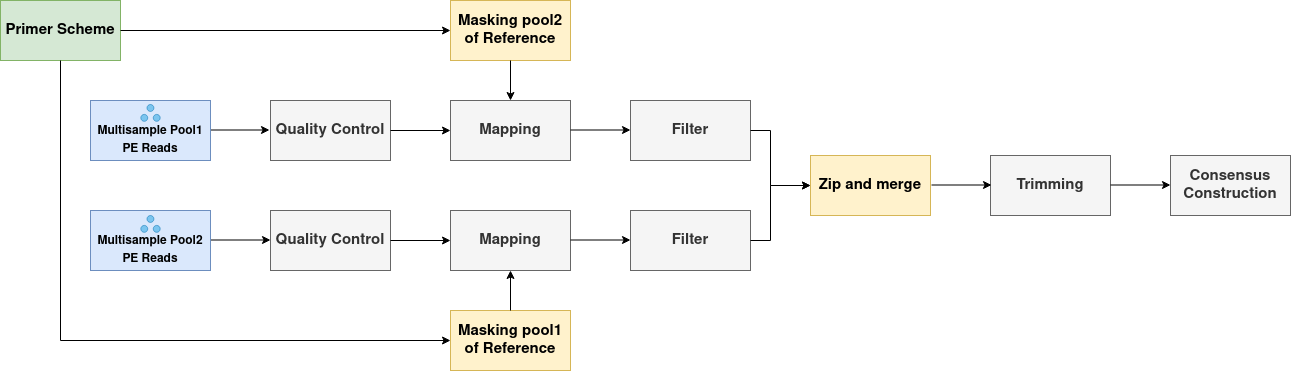

The diagram above was exported from draw.io. Its source (the exported page's mxGraphModel, read from the mxfile embedded in the PNG):
<mxGraphModel dx="1047" dy="834" grid="1" gridSize="10" guides="1" tooltips="1" connect="1" arrows="1" fold="1" page="1" pageScale="1" pageWidth="1920" pageHeight="1200" math="0" shadow="0">
  <root>
    <mxCell id="0" />
    <mxCell id="1" parent="0" />
    <mxCell id="yVrrVw7YLyfstaTiWdiZ-1" value="Quality Control" style="rounded=0;whiteSpace=wrap;html=1;fillColor=#f5f5f5;fontColor=#333333;strokeColor=#666666;fontStyle=1;fontSize=15;" vertex="1" parent="1">
      <mxGeometry x="390" y="270" width="120" height="60" as="geometry" />
    </mxCell>
    <mxCell id="yVrrVw7YLyfstaTiWdiZ-2" value="Mapping" style="rounded=0;whiteSpace=wrap;html=1;fillColor=#f5f5f5;fontColor=#333333;strokeColor=#666666;fontStyle=1;fontSize=15;" vertex="1" parent="1">
      <mxGeometry x="570" y="270" width="120" height="60" as="geometry" />
    </mxCell>
    <mxCell id="yVrrVw7YLyfstaTiWdiZ-3" value="Filter" style="rounded=0;whiteSpace=wrap;html=1;fillColor=#f5f5f5;fontColor=#333333;strokeColor=#666666;fontStyle=1;fontSize=15;" vertex="1" parent="1">
      <mxGeometry x="750" y="270" width="120" height="60" as="geometry" />
    </mxCell>
    <mxCell id="yVrrVw7YLyfstaTiWdiZ-4" value="Trimming" style="rounded=0;whiteSpace=wrap;html=1;fillColor=#f5f5f5;fontColor=#333333;strokeColor=#666666;fontStyle=1;fontSize=15;" vertex="1" parent="1">
      <mxGeometry x="1110" y="325" width="120" height="60" as="geometry" />
    </mxCell>
    <mxCell id="yVrrVw7YLyfstaTiWdiZ-5" value="Consensus Construction" style="rounded=0;whiteSpace=wrap;html=1;fillColor=#f5f5f5;fontColor=#333333;strokeColor=#666666;fontStyle=1;fontSize=15;" vertex="1" parent="1">
      <mxGeometry x="1290" y="325" width="120" height="60" as="geometry" />
    </mxCell>
    <mxCell id="yVrrVw7YLyfstaTiWdiZ-6" value="" style="endArrow=classic;html=1;rounded=0;fontSize=15;exitX=1;exitY=0.5;exitDx=0;exitDy=0;entryX=0;entryY=0.5;entryDx=0;entryDy=0;" edge="1" parent="1" source="yVrrVw7YLyfstaTiWdiZ-1" target="yVrrVw7YLyfstaTiWdiZ-2">
      <mxGeometry width="50" height="50" relative="1" as="geometry">
        <mxPoint x="660" y="620" as="sourcePoint" />
        <mxPoint x="710" y="570" as="targetPoint" />
      </mxGeometry>
    </mxCell>
    <mxCell id="yVrrVw7YLyfstaTiWdiZ-7" value="" style="endArrow=classic;html=1;rounded=0;fontSize=15;exitX=1;exitY=0.5;exitDx=0;exitDy=0;entryX=0;entryY=0.5;entryDx=0;entryDy=0;" edge="1" parent="1">
      <mxGeometry width="50" height="50" relative="1" as="geometry">
        <mxPoint x="690" y="299.5" as="sourcePoint" />
        <mxPoint x="750" y="299.5" as="targetPoint" />
      </mxGeometry>
    </mxCell>
    <mxCell id="yVrrVw7YLyfstaTiWdiZ-8" value="" style="endArrow=classic;html=1;rounded=0;fontSize=15;exitX=1;exitY=0.5;exitDx=0;exitDy=0;entryX=0;entryY=0.5;entryDx=0;entryDy=0;" edge="1" parent="1">
      <mxGeometry width="50" height="50" relative="1" as="geometry">
        <mxPoint x="1230" y="354.5" as="sourcePoint" />
        <mxPoint x="1290" y="354.5" as="targetPoint" />
      </mxGeometry>
    </mxCell>
    <mxCell id="yVrrVw7YLyfstaTiWdiZ-9" value="Quality Control" style="rounded=0;whiteSpace=wrap;html=1;fillColor=#f5f5f5;fontColor=#333333;strokeColor=#666666;fontStyle=1;fontSize=15;" vertex="1" parent="1">
      <mxGeometry x="390" y="380" width="120" height="60" as="geometry" />
    </mxCell>
    <mxCell id="yVrrVw7YLyfstaTiWdiZ-10" value="Mapping" style="rounded=0;whiteSpace=wrap;html=1;fillColor=#f5f5f5;fontColor=#333333;strokeColor=#666666;fontStyle=1;fontSize=15;" vertex="1" parent="1">
      <mxGeometry x="570" y="380" width="120" height="60" as="geometry" />
    </mxCell>
    <mxCell id="yVrrVw7YLyfstaTiWdiZ-11" value="Filter" style="rounded=0;whiteSpace=wrap;html=1;fillColor=#f5f5f5;fontColor=#333333;strokeColor=#666666;fontStyle=1;fontSize=15;" vertex="1" parent="1">
      <mxGeometry x="750" y="380" width="120" height="60" as="geometry" />
    </mxCell>
    <mxCell id="yVrrVw7YLyfstaTiWdiZ-12" value="" style="endArrow=classic;html=1;rounded=0;fontSize=15;exitX=1;exitY=0.5;exitDx=0;exitDy=0;entryX=0;entryY=0.5;entryDx=0;entryDy=0;" edge="1" parent="1" source="yVrrVw7YLyfstaTiWdiZ-9" target="yVrrVw7YLyfstaTiWdiZ-10">
      <mxGeometry width="50" height="50" relative="1" as="geometry">
        <mxPoint x="660" y="730" as="sourcePoint" />
        <mxPoint x="710" y="680" as="targetPoint" />
      </mxGeometry>
    </mxCell>
    <mxCell id="yVrrVw7YLyfstaTiWdiZ-13" value="" style="endArrow=classic;html=1;rounded=0;fontSize=15;exitX=1;exitY=0.5;exitDx=0;exitDy=0;entryX=0;entryY=0.5;entryDx=0;entryDy=0;" edge="1" parent="1">
      <mxGeometry width="50" height="50" relative="1" as="geometry">
        <mxPoint x="690" y="409.5" as="sourcePoint" />
        <mxPoint x="750" y="409.5" as="targetPoint" />
      </mxGeometry>
    </mxCell>
    <mxCell id="yVrrVw7YLyfstaTiWdiZ-14" value="Zip and merge" style="rounded=0;whiteSpace=wrap;html=1;fillColor=#fff2cc;strokeColor=#d6b656;fontStyle=1;fontSize=15;" vertex="1" parent="1">
      <mxGeometry x="930" y="325" width="120" height="60" as="geometry" />
    </mxCell>
    <mxCell id="yVrrVw7YLyfstaTiWdiZ-15" value="" style="endArrow=classic;html=1;rounded=0;fontSize=15;exitX=1;exitY=0.5;exitDx=0;exitDy=0;entryX=0;entryY=0.5;entryDx=0;entryDy=0;" edge="1" parent="1" source="yVrrVw7YLyfstaTiWdiZ-11" target="yVrrVw7YLyfstaTiWdiZ-14">
      <mxGeometry width="50" height="50" relative="1" as="geometry">
        <mxPoint x="700" y="419.5" as="sourcePoint" />
        <mxPoint x="760" y="419.5" as="targetPoint" />
        <Array as="points">
          <mxPoint x="890" y="410" />
          <mxPoint x="890" y="355" />
        </Array>
      </mxGeometry>
    </mxCell>
    <mxCell id="yVrrVw7YLyfstaTiWdiZ-16" value="" style="endArrow=classic;html=1;rounded=0;fontSize=15;exitX=1;exitY=0.5;exitDx=0;exitDy=0;entryX=0;entryY=0.5;entryDx=0;entryDy=0;" edge="1" parent="1" source="yVrrVw7YLyfstaTiWdiZ-3" target="yVrrVw7YLyfstaTiWdiZ-14">
      <mxGeometry width="50" height="50" relative="1" as="geometry">
        <mxPoint x="880" y="420" as="sourcePoint" />
        <mxPoint x="940" y="365" as="targetPoint" />
        <Array as="points">
          <mxPoint x="890" y="300" />
          <mxPoint x="890" y="355" />
        </Array>
      </mxGeometry>
    </mxCell>
    <mxCell id="yVrrVw7YLyfstaTiWdiZ-17" value="" style="endArrow=classic;html=1;rounded=0;fontSize=15;exitX=1;exitY=0.5;exitDx=0;exitDy=0;entryX=0;entryY=0.5;entryDx=0;entryDy=0;" edge="1" parent="1">
      <mxGeometry width="50" height="50" relative="1" as="geometry">
        <mxPoint x="1051" y="354.5" as="sourcePoint" />
        <mxPoint x="1111" y="354.5" as="targetPoint" />
      </mxGeometry>
    </mxCell>
    <mxCell id="yVrrVw7YLyfstaTiWdiZ-18" value="Primer Scheme" style="rounded=0;whiteSpace=wrap;html=1;fillColor=#d5e8d4;strokeColor=#82b366;fontStyle=1;fontSize=15;" vertex="1" parent="1">
      <mxGeometry x="120" y="170" width="120" height="60" as="geometry" />
    </mxCell>
    <mxCell id="yVrrVw7YLyfstaTiWdiZ-19" value="Masking pool2 of Reference" style="rounded=0;whiteSpace=wrap;html=1;fillColor=#fff2cc;strokeColor=#d6b656;fontStyle=1;fontSize=15;" vertex="1" parent="1">
      <mxGeometry x="570" y="170" width="120" height="60" as="geometry" />
    </mxCell>
    <mxCell id="yVrrVw7YLyfstaTiWdiZ-20" value="Masking pool1 of Reference" style="rounded=0;whiteSpace=wrap;html=1;fillColor=#fff2cc;strokeColor=#d6b656;fontStyle=1;fontSize=15;" vertex="1" parent="1">
      <mxGeometry x="570" y="480" width="120" height="60" as="geometry" />
    </mxCell>
    <mxCell id="yVrrVw7YLyfstaTiWdiZ-21" value="" style="endArrow=classic;html=1;rounded=0;fontSize=15;exitX=1;exitY=0.5;exitDx=0;exitDy=0;entryX=0;entryY=0.5;entryDx=0;entryDy=0;" edge="1" parent="1">
      <mxGeometry width="50" height="50" relative="1" as="geometry">
        <mxPoint x="330" y="409.5" as="sourcePoint" />
        <mxPoint x="390" y="409.5" as="targetPoint" />
      </mxGeometry>
    </mxCell>
    <mxCell id="yVrrVw7YLyfstaTiWdiZ-22" value="" style="endArrow=classic;html=1;rounded=0;fontSize=15;exitX=1;exitY=0.5;exitDx=0;exitDy=0;entryX=0;entryY=0.5;entryDx=0;entryDy=0;" edge="1" parent="1">
      <mxGeometry width="50" height="50" relative="1" as="geometry">
        <mxPoint x="329" y="299.5" as="sourcePoint" />
        <mxPoint x="389" y="299.5" as="targetPoint" />
      </mxGeometry>
    </mxCell>
    <mxCell id="yVrrVw7YLyfstaTiWdiZ-23" value="" style="endArrow=classic;html=1;rounded=0;fontSize=15;exitX=1;exitY=0.5;exitDx=0;exitDy=0;entryX=0;entryY=0.5;entryDx=0;entryDy=0;fillColor=#e1d5e7;strokeColor=#000000;" edge="1" parent="1" source="yVrrVw7YLyfstaTiWdiZ-18" target="yVrrVw7YLyfstaTiWdiZ-19">
      <mxGeometry width="50" height="50" relative="1" as="geometry">
        <mxPoint x="200" y="530" as="sourcePoint" />
        <mxPoint x="250" y="480" as="targetPoint" />
        <Array as="points" />
      </mxGeometry>
    </mxCell>
    <mxCell id="yVrrVw7YLyfstaTiWdiZ-24" value="" style="endArrow=classic;html=1;rounded=0;fontSize=15;entryX=0;entryY=0.5;entryDx=0;entryDy=0;fillColor=#e1d5e7;strokeColor=#000000;" edge="1" parent="1" target="yVrrVw7YLyfstaTiWdiZ-20">
      <mxGeometry width="50" height="50" relative="1" as="geometry">
        <mxPoint x="180" y="230" as="sourcePoint" />
        <mxPoint x="299" y="390" as="targetPoint" />
        <Array as="points">
          <mxPoint x="180" y="510" />
        </Array>
      </mxGeometry>
    </mxCell>
    <mxCell id="yVrrVw7YLyfstaTiWdiZ-25" value="" style="endArrow=classic;html=1;rounded=0;fontSize=15;strokeColor=#000000;entryX=0.5;entryY=1;entryDx=0;entryDy=0;exitX=0.5;exitY=0;exitDx=0;exitDy=0;" edge="1" parent="1" source="yVrrVw7YLyfstaTiWdiZ-20" target="yVrrVw7YLyfstaTiWdiZ-10">
      <mxGeometry width="50" height="50" relative="1" as="geometry">
        <mxPoint x="690" y="530" as="sourcePoint" />
        <mxPoint x="740" y="480" as="targetPoint" />
      </mxGeometry>
    </mxCell>
    <mxCell id="yVrrVw7YLyfstaTiWdiZ-26" value="" style="endArrow=classic;html=1;rounded=0;fontSize=15;strokeColor=#000000;exitX=0.5;exitY=1;exitDx=0;exitDy=0;entryX=0.5;entryY=0;entryDx=0;entryDy=0;" edge="1" parent="1" source="yVrrVw7YLyfstaTiWdiZ-19" target="yVrrVw7YLyfstaTiWdiZ-2">
      <mxGeometry width="50" height="50" relative="1" as="geometry">
        <mxPoint x="690" y="530" as="sourcePoint" />
        <mxPoint x="740" y="480" as="targetPoint" />
      </mxGeometry>
    </mxCell>
    <mxCell id="yVrrVw7YLyfstaTiWdiZ-27" value="&lt;font style=&quot;font-size: 12px;&quot;&gt;Multisample Pool1 PE Reads&lt;/font&gt;" style="rounded=0;whiteSpace=wrap;html=1;fillColor=#dae8fc;strokeColor=#6c8ebf;fontStyle=1;fontSize=15;verticalAlign=bottom;" vertex="1" parent="1">
      <mxGeometry x="210" y="270" width="120" height="60" as="geometry" />
    </mxCell>
    <mxCell id="yVrrVw7YLyfstaTiWdiZ-28" value="&lt;font style=&quot;font-size: 12px;&quot;&gt;Multisample Pool2 PE Reads&lt;/font&gt;" style="rounded=0;whiteSpace=wrap;html=1;fillColor=#dae8fc;strokeColor=#6c8ebf;fontStyle=1;fontSize=15;verticalAlign=bottom;" vertex="1" parent="1">
      <mxGeometry x="210" y="380" width="120" height="60" as="geometry" />
    </mxCell>
    <mxCell id="wL-cwH6IIPmVq8GGxW4U-3" value="" style="ellipse;whiteSpace=wrap;html=1;aspect=fixed;opacity=50;fillColor=#1ba1e2;strokeColor=#006EAF;fontColor=#ffffff;" vertex="1" parent="1">
      <mxGeometry x="266.48" y="385" width="6.943750000000001" height="6.943750000000001" as="geometry" />
    </mxCell>
    <mxCell id="wL-cwH6IIPmVq8GGxW4U-4" value="" style="ellipse;whiteSpace=wrap;html=1;aspect=fixed;opacity=50;fillColor=#1ba1e2;strokeColor=#006EAF;fontColor=#ffffff;" vertex="1" parent="1">
      <mxGeometry x="272.75272727272727" y="394.9" width="6.943750000000001" height="6.943750000000001" as="geometry" />
    </mxCell>
    <mxCell id="wL-cwH6IIPmVq8GGxW4U-5" value="" style="ellipse;whiteSpace=wrap;html=1;aspect=fixed;opacity=50;fillColor=#1ba1e2;strokeColor=#006EAF;fontColor=#ffffff;direction=south;" vertex="1" parent="1">
      <mxGeometry x="260.29818181818183" y="394.9" width="6.943750000000001" height="6.943750000000001" as="geometry" />
    </mxCell>
    <mxCell id="wL-cwH6IIPmVq8GGxW4U-9" value="" style="ellipse;whiteSpace=wrap;html=1;aspect=fixed;opacity=50;fillColor=#1ba1e2;strokeColor=#006EAF;fontColor=#ffffff;" vertex="1" parent="1">
      <mxGeometry x="266.48" y="274" width="6.943750000000001" height="6.943750000000001" as="geometry" />
    </mxCell>
    <mxCell id="wL-cwH6IIPmVq8GGxW4U-10" value="" style="ellipse;whiteSpace=wrap;html=1;aspect=fixed;opacity=50;fillColor=#1ba1e2;strokeColor=#006EAF;fontColor=#ffffff;" vertex="1" parent="1">
      <mxGeometry x="272.75272727272727" y="283.9" width="6.943750000000001" height="6.943750000000001" as="geometry" />
    </mxCell>
    <mxCell id="wL-cwH6IIPmVq8GGxW4U-11" value="" style="ellipse;whiteSpace=wrap;html=1;aspect=fixed;opacity=50;fillColor=#1ba1e2;strokeColor=#006EAF;fontColor=#ffffff;direction=south;" vertex="1" parent="1">
      <mxGeometry x="260.29818181818183" y="283.9" width="6.943750000000001" height="6.943750000000001" as="geometry" />
    </mxCell>
  </root>
</mxGraphModel>